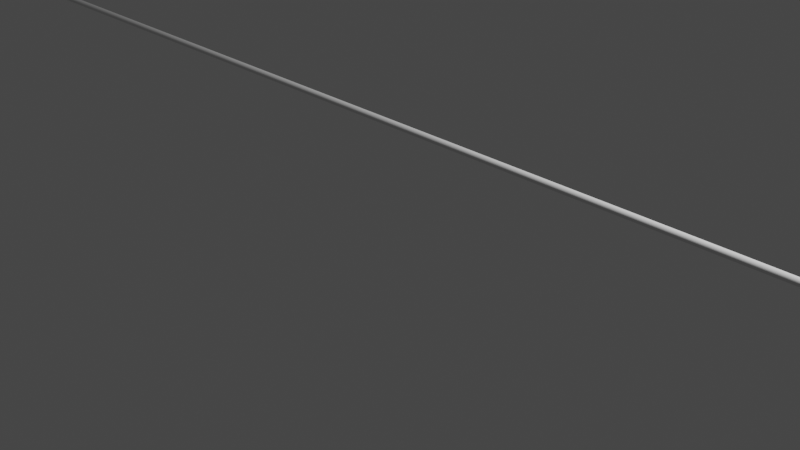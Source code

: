 # Source: captador_tubo.blend  (saved by Blender 3.4.6; exported with 4.5.12 LTS)
import bpy
from mathutils import Matrix  # noqa: F401  (used for matrix-valued properties, if any)

bpy.ops.wm.read_factory_settings(use_empty=True)
scene = bpy.context.scene
scene.name = 'Scene'

# ---- collections
col_collection = bpy.data.collections.new('Collection'); scene.collection.children.link(col_collection)

# ---- world
world_world = bpy.data.worlds.new('World'); scene.world = world_world
world_world.use_nodes = True; world_world.node_tree.nodes.clear()
_N = world_world.node_tree.nodes; _L = world_world.node_tree.links
n0 = _N.new('ShaderNodeOutputWorld'); n0.name = 'World Output'; n0.location = (300, 300)
n1 = _N.new('ShaderNodeBackground'); n1.name = 'Background'; n1.location = (10, 300)
n1.inputs[0].default_value = (0.05088, 0.05088, 0.05088, 1.0)
_L.new(n1.outputs[0], n0.inputs[0])
n0.is_active_output = True
world_world.color = (0.05088, 0.05088, 0.05088)
world_world.use_sun_shadow = False
world_world.sun_shadow_jitter_overblur = 0.0

# ---- cameras
cam_camera = bpy.data.cameras.new('Camera')
cam_camera.clip_end = 100.0
cam_camera.ortho_scale = 7.314

# ---- lights
light_light = bpy.data.lights.new('Light', 'POINT')
light_light.transmission_factor = 0.0
light_light.energy = 1000.0
light_light.shadow_soft_size = 0.1
light_light.shadow_maximum_resolution = 0.006
light_light.use_absolute_resolution = True

# ---- meshes
me_cylinder = bpy.data.meshes.new('Cylinder')
me_cylinder.from_pydata([(0.0, 1.0, -1.0), (0.0, 1.0, 1.0), (0.1951, 0.9808, -1.0), (0.1951, 0.9808, 1.0), (0.3827, 0.9239, -1.0), (0.3827, 0.9239, 1.0), (0.5556, 0.8315, -1.0), (0.5556, 0.8315, 1.0), (0.7071, 0.7071, -1.0), (0.7071, 0.7071, 1.0), (0.8315, 0.5556, -1.0), (0.8315, 0.5556, 1.0), (0.9239, 0.3827, -1.0), (0.9239, 0.3827, 1.0), (0.9808, 0.1951, -1.0), (0.9808, 0.1951, 1.0), (1.0, 0.0, -1.0), (1.0, 0.0, 1.0), (0.9808, -0.1951, -1.0), (0.9808, -0.1951, 1.0), (0.9239, -0.3827, -1.0), (0.9239, -0.3827, 1.0), (0.8315, -0.5556, -1.0), (0.8315, -0.5556, 1.0), (0.7071, -0.7071, -1.0), (0.7071, -0.7071, 1.0), (0.5556, -0.8315, -1.0), (0.5556, -0.8315, 1.0), (0.3827, -0.9239, -1.0), (0.3827, -0.9239, 1.0), (0.1951, -0.9808, -1.0), (0.1951, -0.9808, 1.0), (0.0, -1.0, -1.0), (0.0, -1.0, 1.0), (-0.1951, -0.9808, -1.0), (-0.1951, -0.9808, 1.0), (-0.3827, -0.9239, -1.0), (-0.3827, -0.9239, 1.0), (-0.5556, -0.8315, -1.0), (-0.5556, -0.8315, 1.0), (-0.7071, -0.7071, -1.0), (-0.7071, -0.7071, 1.0), (-0.8315, -0.5556, -1.0), (-0.8315, -0.5556, 1.0), (-0.9239, -0.3827, -1.0), (-0.9239, -0.3827, 1.0), (-0.9808, -0.1951, -1.0), (-0.9808, -0.1951, 1.0), (-1.0, 0.0, -1.0), (-1.0, 0.0, 1.0), (-0.9808, 0.1951, -1.0), (-0.9808, 0.1951, 1.0), (-0.9239, 0.3827, -1.0), (-0.9239, 0.3827, 1.0), (-0.8315, 0.5556, -1.0), (-0.8315, 0.5556, 1.0), (-0.7071, 0.7071, -1.0), (-0.7071, 0.7071, 1.0), (-0.5556, 0.8315, -1.0), (-0.5556, 0.8315, 1.0), (-0.3827, 0.9239, -1.0), (-0.3827, 0.9239, 1.0), (-0.1951, 0.9808, -1.0), (-0.1951, 0.9808, 1.0)], [], [(0, 1, 3, 2), (2, 3, 5, 4), (4, 5, 7, 6), (6, 7, 9, 8), (8, 9, 11, 10), (10, 11, 13, 12), (12, 13, 15, 14), (14, 15, 17, 16), (16, 17, 19, 18), (18, 19, 21, 20), (20, 21, 23, 22), (22, 23, 25, 24), (24, 25, 27, 26), (26, 27, 29, 28), (28, 29, 31, 30), (30, 31, 33, 32), (32, 33, 35, 34), (34, 35, 37, 36), (36, 37, 39, 38), (38, 39, 41, 40), (40, 41, 43, 42), (42, 43, 45, 44), (44, 45, 47, 46), (46, 47, 49, 48), (48, 49, 51, 50), (50, 51, 53, 52), (52, 53, 55, 54), (54, 55, 57, 56), (56, 57, 59, 58), (58, 59, 61, 60), (3, 1, 63, 61, 59, 57, 55, 53, 51, 49, 47, 45, 43, 41, 39, 37, 35, 33, 31, 29, 27, 25, 23, 21, 19, 17, 15, 13, 11, 9, 7, 5), (60, 61, 63, 62), (62, 63, 1, 0), (0, 2, 4, 6, 8, 10, 12, 14, 16, 18, 20, 22, 24, 26, 28, 30, 32, 34, 36, 38, 40, 42, 44, 46, 48, 50, 52, 54, 56, 58, 60, 62)])
_uv = me_cylinder.uv_layers.new(name='UVMap')
_uv.uv.foreach_set('vector', [1.0, 0.5, 1.0, 1.0, 0.9688, 1.0, 0.9688, 0.5, 0.9688, 0.5, 0.9688, 1.0, 0.9375, 1.0, 0.9375, 0.5, 0.9375, 0.5, 0.9375, 1.0, 0.9062, 1.0, 0.9062, 0.5, 0.9062, 0.5, 0.9062, 1.0, 0.875, 1.0, 0.875, 0.5, 0.875, 0.5, 0.875, 1.0, 0.8438, 1.0, 0.8438, 0.5, 0.8438, 0.5, 0.8438, 1.0, 0.8125, 1.0, 0.8125, 0.5, 0.8125, 0.5, 0.8125, 1.0, 0.7812, 1.0, 0.7812, 0.5, 0.7812, 0.5, 0.7812, 1.0, 0.75, 1.0, 0.75, 0.5, 0.75, 0.5, 0.75, 1.0, 0.7188, 1.0, 0.7188, 0.5, 0.7188, 0.5, 0.7188, 1.0, 0.6875, 1.0, 0.6875, 0.5, 0.6875, 0.5, 0.6875, 1.0, 0.6562, 1.0, 0.6562, 0.5, 0.6562, 0.5, 0.6562, 1.0, 0.625, 1.0, 0.625, 0.5, 0.625, 0.5, 0.625, 1.0, 0.5938, 1.0, 0.5938, 0.5, 0.5938, 0.5, 0.5938, 1.0, 0.5625, 1.0, 0.5625, 0.5, 0.5625, 0.5, 0.5625, 1.0, 0.5312, 1.0, 0.5312, 0.5, 0.5312, 0.5, 0.5312, 1.0, 0.5, 1.0, 0.5, 0.5, 0.5, 0.5, 0.5, 1.0, 0.4688, 1.0, 0.4688, 0.5, 0.4688, 0.5, 0.4688, 1.0, 0.4375, 1.0, 0.4375, 0.5, 0.4375, 0.5, 0.4375, 1.0, 0.4062, 1.0, 0.4062, 0.5, 0.4062, 0.5, 0.4062, 1.0, 0.375, 1.0, 0.375, 0.5, 0.375, 0.5, 0.375, 1.0, 0.3438, 1.0, 0.3438, 0.5, 0.3438, 0.5, 0.3438, 1.0, 0.3125, 1.0, 0.3125, 0.5, 0.3125, 0.5, 0.3125, 1.0, 0.2812, 1.0, 0.2812, 0.5, 0.2812, 0.5, 0.2812, 1.0, 0.25, 1.0, 0.25, 0.5, 0.25, 0.5, 0.25, 1.0, 0.2188, 1.0, 0.2188, 0.5, 0.2188, 0.5, 0.2188, 1.0, 0.1875, 1.0, 0.1875, 0.5, 0.1875, 0.5, 0.1875, 1.0, 0.1562, 1.0, 0.1562, 0.5, 0.1562, 0.5, 0.1562, 1.0, 0.125, 1.0, 0.125, 0.5, 0.125, 0.5, 0.125, 1.0, 0.09375, 1.0, 0.09375, 0.5, 0.09375, 0.5, 0.09375, 1.0, 0.0625, 1.0, 0.0625, 0.5, 0.2968, 0.4854, 0.25, 0.49, 0.2032, 0.4854, 0.1582, 0.4717, 0.1167, 0.4496, 0.08029, 0.4197, 0.05045, 0.3833, 0.02827, 0.3418, 0.01461, 0.2968, 0.01, 0.25, 0.01461, 0.2032, 0.02827, 0.1582, 0.05045, 0.1167, 0.08029, 0.08029, 0.1167, 0.05045, 0.1582, 0.02827, 0.2032, 0.01461, 0.25, 0.01, 0.2968, 0.01461, 0.3418, 0.02827, 0.3833, 0.05045, 0.4197, 0.08029, 0.4496, 0.1167, 0.4717, 0.1582, 0.4854, 0.2032, 0.49, 0.25, 0.4854, 0.2968, 0.4717, 0.3418, 0.4496, 0.3833, 0.4197, 0.4197, 0.3833, 0.4496, 0.3418, 0.4717, 0.0625, 0.5, 0.0625, 1.0, 0.03125, 1.0, 0.03125, 0.5, 0.03125, 0.5, 0.03125, 1.0, 0.0, 1.0, 0.0, 0.5, 0.75, 0.49, 0.7968, 0.4854, 0.8418, 0.4717, 0.8833, 0.4496, 0.9197, 0.4197, 0.9496, 0.3833, 0.9717, 0.3418, 0.9854, 0.2968, 0.99, 0.25, 0.9854, 0.2032, 0.9717, 0.1582, 0.9496, 0.1167, 0.9197, 0.08029, 0.8833, 0.05045, 0.8418, 0.02827, 0.7968, 0.01461, 0.75, 0.01, 0.7032, 0.01461, 0.6582, 0.02827, 0.6167, 0.05045, 0.5803, 0.08029, 0.5504, 0.1167, 0.5283, 0.1582, 0.5146, 0.2032, 0.51, 0.25, 0.5146, 0.2968, 0.5283, 0.3418, 0.5504, 0.3833, 0.5803, 0.4197, 0.6167, 0.4496, 0.6582, 0.4717, 0.7032, 0.4854])
me_cylinder.update()

# ---- objects
ob_light = bpy.data.objects.new('Light', light_light)
ob_camera = bpy.data.objects.new('Camera', cam_camera)
ob_cylinder = bpy.data.objects.new('Cylinder', me_cylinder)

# ---- transforms, parenting, visibility, modifiers, constraints
ob_light.location = (4.076, 1.005, 5.904)
ob_light.rotation_euler = (0.6503, 0.05522, 1.866)
ob_light.lock_rotations_4d = False
ob_light.empty_display_type = 'ARROWS'
ob_light.color = (0.0, 0.0, 0.0, 0.0)
ob_light.lineart.crease_threshold = 0.0
ob_camera.location = (7.359, -6.926, 4.958)
ob_camera.rotation_euler = (1.109, 0.0, 0.8149)
ob_camera.lock_rotations_4d = False
ob_camera.empty_display_type = 'ARROWS'
ob_camera.color = (0.0, 0.0, 0.0, 0.0)
ob_camera.display_type = 'WIRE'
ob_camera.lineart.crease_threshold = 0.0
ob_cylinder.location = (0.0, 0.0, 1.0)
ob_cylinder.rotation_euler = (0.0, 1.571, 0.0)
ob_cylinder.scale = (0.035, 0.035, 32.0)

# ---- collection membership
col_collection.objects.link(ob_light)
col_collection.objects.link(ob_camera)
col_collection.objects.link(ob_cylinder)

# ---- scene / render settings (as saved in the file)
scene.camera = ob_camera
scene.frame_start = 1; scene.frame_end = 250; scene.frame_set(1)
scene.render.engine = 'BLENDER_EEVEE_NEXT'
scene.cycles.sampling_pattern = 'TABULATED_SOBOL'
scene.cycles.use_light_tree = False
scene.view_settings.view_transform = 'Filmic'
bpy.context.view_layer.update()
